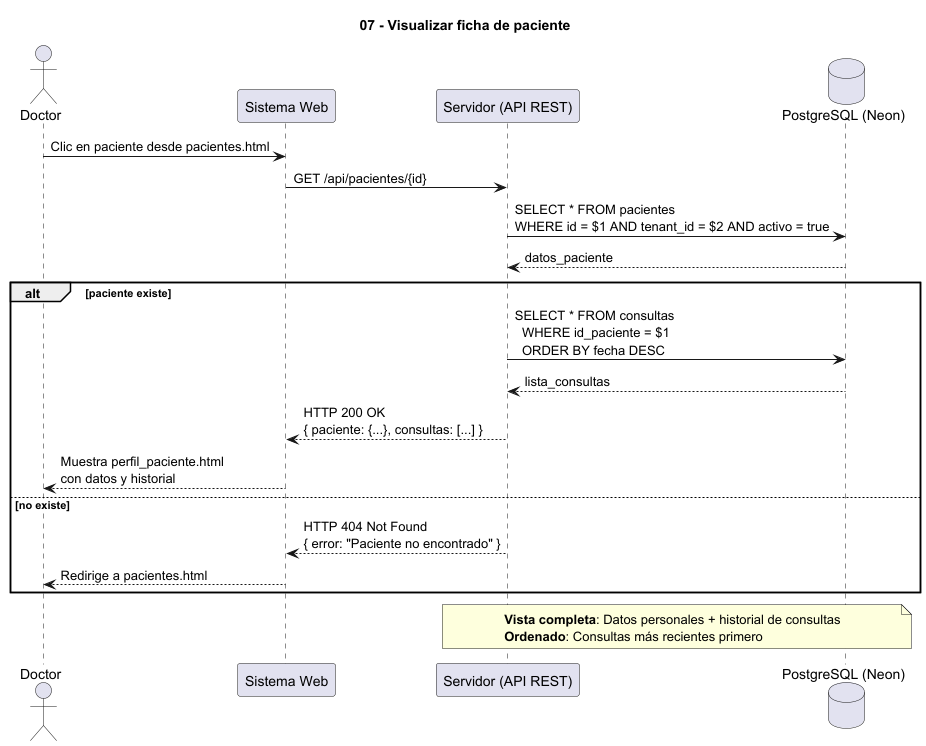

The diagram above was rendered by PlantUML. Its source (embedded in the PNG):
@startuml
' Diagrama 07 - Visualizar paciente
' Ver ficha completa con historial de consultas
title 07 - Visualizar ficha de paciente

actor Doctor
participant "Sistema Web" as Web
participant "Servidor (API REST)" as Server
database "PostgreSQL (Neon)" as DB

Doctor -> Web : Clic en paciente desde pacientes.html
Web -> Server : GET /api/pacientes/{id}

Server -> DB : SELECT * FROM pacientes\nWHERE id = $1 AND tenant_id = $2 AND activo = true
DB --> Server : datos_paciente

alt paciente existe
  Server -> DB : SELECT * FROM consultas\n  WHERE id_paciente = $1\n  ORDER BY fecha DESC
  DB --> Server : lista_consultas
  
  Server --> Web : HTTP 200 OK\n{ paciente: {...}, consultas: [...] }
  Web --> Doctor : Muestra perfil_paciente.html\ncon datos y historial
  
else no existe
  Server --> Web : HTTP 404 Not Found\n{ error: "Paciente no encontrado" }
  Web --> Doctor : Redirige a pacientes.html
end

note over Server, DB
  **Vista completa**: Datos personales + historial de consultas
  **Ordenado**: Consultas más recientes primero
end note

@enduml